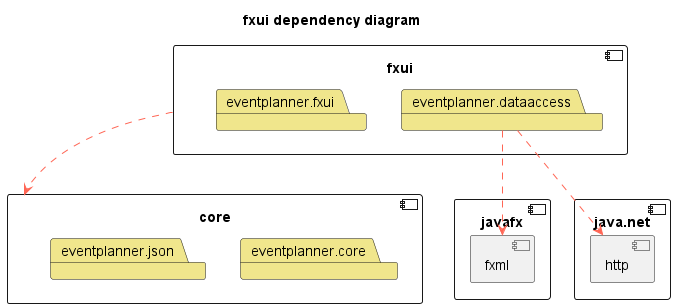

The diagram above was rendered by PlantUML. Its source (embedded in the PNG):
@startuml fxui_architecture
title fxui dependency diagram
skinparam useBetaStyle true

<style>
    .package {
        BackgroundColor Khaki
    }
</style>

skinparam component {
  ArrowColor #FF6655
}

component [javafx] {
    component [fxml] as fx
}

component [core] {
    package eventplanner.core
    package eventplanner.json
}

component [fxui] {
    package eventplanner.dataaccess
    package eventplanner.fxui
}


component [java.net] {
    component [http] as net
}

eventplanner.dataaccess ..> fx
fxui ..> core
eventplanner.dataaccess ..> net

@enduml